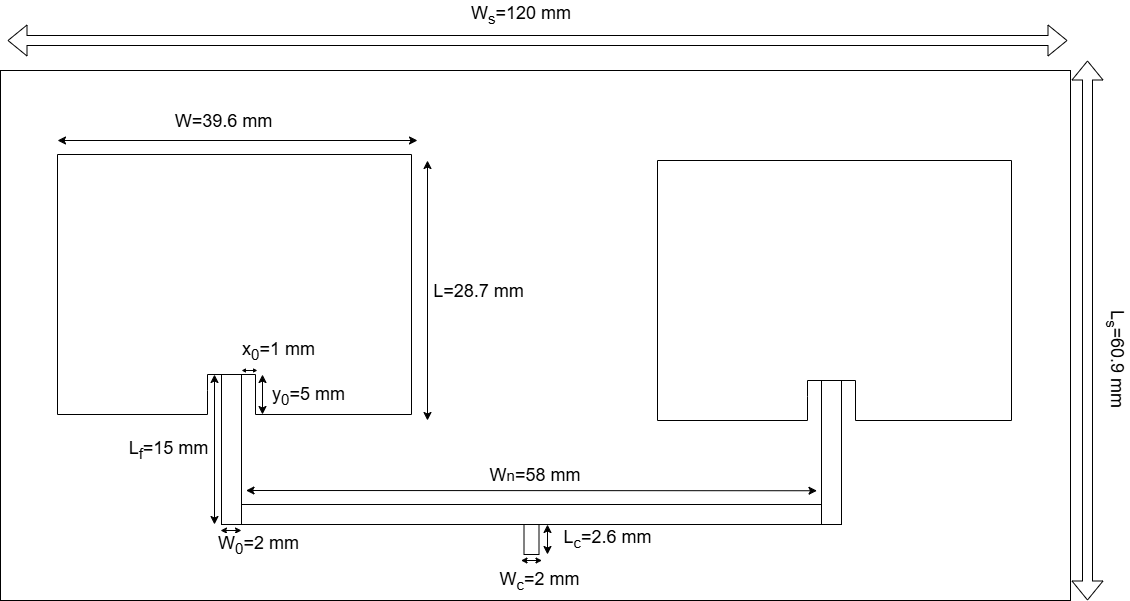

The diagram above was exported from draw.io. Its source (the exported page's mxGraphModel, read from the mxfile embedded in the PNG):
<mxGraphModel dx="1469" dy="873" grid="1" gridSize="10" guides="1" tooltips="1" connect="1" arrows="1" fold="1" page="1" pageScale="1" pageWidth="1169" pageHeight="827" math="0" shadow="0">
  <root>
    <mxCell id="0" />
    <mxCell id="1" parent="0" />
    <mxCell id="mp5wUYKm1g-1ea12N_2f-68" value="" style="rounded=0;whiteSpace=wrap;html=1;" vertex="1" parent="1">
      <mxGeometry x="13" y="140" width="1070" height="530" as="geometry" />
    </mxCell>
    <mxCell id="mp5wUYKm1g-1ea12N_2f-7" value="" style="rounded=0;whiteSpace=wrap;html=1;direction=south;" vertex="1" parent="1">
      <mxGeometry x="536.5" y="594" width="15" height="30" as="geometry" />
    </mxCell>
    <mxCell id="mp5wUYKm1g-1ea12N_2f-10" value="" style="rounded=0;whiteSpace=wrap;html=1;direction=south;" vertex="1" parent="1">
      <mxGeometry x="234" y="444" width="20" height="150" as="geometry" />
    </mxCell>
    <mxCell id="mp5wUYKm1g-1ea12N_2f-18" value="" style="rounded=0;whiteSpace=wrap;html=1;" vertex="1" parent="1">
      <mxGeometry x="254" y="574" width="580" height="20" as="geometry" />
    </mxCell>
    <mxCell id="mp5wUYKm1g-1ea12N_2f-19" value="" style="endArrow=none;html=1;rounded=0;" edge="1" parent="1">
      <mxGeometry width="50" height="50" relative="1" as="geometry">
        <mxPoint x="254" y="444" as="sourcePoint" />
        <mxPoint x="268" y="444" as="targetPoint" />
      </mxGeometry>
    </mxCell>
    <mxCell id="mp5wUYKm1g-1ea12N_2f-20" value="" style="endArrow=none;html=1;rounded=0;" edge="1" parent="1">
      <mxGeometry width="50" height="50" relative="1" as="geometry">
        <mxPoint x="268" y="484" as="sourcePoint" />
        <mxPoint x="268" y="444" as="targetPoint" />
      </mxGeometry>
    </mxCell>
    <mxCell id="mp5wUYKm1g-1ea12N_2f-21" value="" style="endArrow=none;html=1;rounded=0;" edge="1" parent="1">
      <mxGeometry width="50" height="50" relative="1" as="geometry">
        <mxPoint x="268" y="484" as="sourcePoint" />
        <mxPoint x="424" y="484" as="targetPoint" />
      </mxGeometry>
    </mxCell>
    <mxCell id="mp5wUYKm1g-1ea12N_2f-23" value="" style="endArrow=none;html=1;rounded=0;" edge="1" parent="1">
      <mxGeometry width="50" height="50" relative="1" as="geometry">
        <mxPoint x="424" y="484" as="sourcePoint" />
        <mxPoint x="424" y="224" as="targetPoint" />
      </mxGeometry>
    </mxCell>
    <mxCell id="mp5wUYKm1g-1ea12N_2f-24" value="" style="endArrow=none;html=1;rounded=0;" edge="1" parent="1">
      <mxGeometry width="50" height="50" relative="1" as="geometry">
        <mxPoint x="70" y="224" as="sourcePoint" />
        <mxPoint x="424" y="224" as="targetPoint" />
      </mxGeometry>
    </mxCell>
    <mxCell id="mp5wUYKm1g-1ea12N_2f-25" value="" style="endArrow=none;html=1;rounded=0;" edge="1" parent="1">
      <mxGeometry width="50" height="50" relative="1" as="geometry">
        <mxPoint x="220" y="444" as="sourcePoint" />
        <mxPoint x="234" y="444" as="targetPoint" />
      </mxGeometry>
    </mxCell>
    <mxCell id="mp5wUYKm1g-1ea12N_2f-26" value="" style="endArrow=none;html=1;rounded=0;" edge="1" parent="1">
      <mxGeometry width="50" height="50" relative="1" as="geometry">
        <mxPoint x="220" y="484" as="sourcePoint" />
        <mxPoint x="220" y="444" as="targetPoint" />
        <Array as="points">
          <mxPoint x="220" y="460" />
        </Array>
      </mxGeometry>
    </mxCell>
    <mxCell id="mp5wUYKm1g-1ea12N_2f-28" value="" style="endArrow=none;html=1;rounded=0;" edge="1" parent="1">
      <mxGeometry width="50" height="50" relative="1" as="geometry">
        <mxPoint x="70" y="484" as="sourcePoint" />
        <mxPoint x="220" y="484" as="targetPoint" />
      </mxGeometry>
    </mxCell>
    <mxCell id="mp5wUYKm1g-1ea12N_2f-30" value="" style="endArrow=none;html=1;rounded=0;" edge="1" parent="1">
      <mxGeometry width="50" height="50" relative="1" as="geometry">
        <mxPoint x="70" y="484" as="sourcePoint" />
        <mxPoint x="70" y="224" as="targetPoint" />
      </mxGeometry>
    </mxCell>
    <mxCell id="mp5wUYKm1g-1ea12N_2f-31" value="" style="rounded=0;whiteSpace=wrap;html=1;direction=south;" vertex="1" parent="1">
      <mxGeometry x="834" y="450" width="20" height="144" as="geometry" />
    </mxCell>
    <mxCell id="mp5wUYKm1g-1ea12N_2f-59" value="" style="endArrow=none;html=1;rounded=0;" edge="1" parent="1">
      <mxGeometry width="50" height="50" relative="1" as="geometry">
        <mxPoint x="854" y="450" as="sourcePoint" />
        <mxPoint x="868" y="450" as="targetPoint" />
      </mxGeometry>
    </mxCell>
    <mxCell id="mp5wUYKm1g-1ea12N_2f-60" value="" style="endArrow=none;html=1;rounded=0;" edge="1" parent="1">
      <mxGeometry width="50" height="50" relative="1" as="geometry">
        <mxPoint x="868" y="490" as="sourcePoint" />
        <mxPoint x="868" y="450" as="targetPoint" />
      </mxGeometry>
    </mxCell>
    <mxCell id="mp5wUYKm1g-1ea12N_2f-61" value="" style="endArrow=none;html=1;rounded=0;" edge="1" parent="1">
      <mxGeometry width="50" height="50" relative="1" as="geometry">
        <mxPoint x="868" y="490" as="sourcePoint" />
        <mxPoint x="1024" y="490" as="targetPoint" />
      </mxGeometry>
    </mxCell>
    <mxCell id="mp5wUYKm1g-1ea12N_2f-62" value="" style="endArrow=none;html=1;rounded=0;" edge="1" parent="1">
      <mxGeometry width="50" height="50" relative="1" as="geometry">
        <mxPoint x="1024" y="490" as="sourcePoint" />
        <mxPoint x="1024" y="230" as="targetPoint" />
      </mxGeometry>
    </mxCell>
    <mxCell id="mp5wUYKm1g-1ea12N_2f-63" value="" style="endArrow=none;html=1;rounded=0;" edge="1" parent="1">
      <mxGeometry width="50" height="50" relative="1" as="geometry">
        <mxPoint x="670" y="230" as="sourcePoint" />
        <mxPoint x="1024" y="230" as="targetPoint" />
      </mxGeometry>
    </mxCell>
    <mxCell id="mp5wUYKm1g-1ea12N_2f-64" value="" style="endArrow=none;html=1;rounded=0;" edge="1" parent="1">
      <mxGeometry width="50" height="50" relative="1" as="geometry">
        <mxPoint x="820" y="450" as="sourcePoint" />
        <mxPoint x="834" y="450" as="targetPoint" />
      </mxGeometry>
    </mxCell>
    <mxCell id="mp5wUYKm1g-1ea12N_2f-65" value="" style="endArrow=none;html=1;rounded=0;" edge="1" parent="1">
      <mxGeometry width="50" height="50" relative="1" as="geometry">
        <mxPoint x="820" y="490" as="sourcePoint" />
        <mxPoint x="820" y="450" as="targetPoint" />
        <Array as="points">
          <mxPoint x="820" y="466" />
        </Array>
      </mxGeometry>
    </mxCell>
    <mxCell id="mp5wUYKm1g-1ea12N_2f-66" value="" style="endArrow=none;html=1;rounded=0;" edge="1" parent="1">
      <mxGeometry width="50" height="50" relative="1" as="geometry">
        <mxPoint x="670" y="490" as="sourcePoint" />
        <mxPoint x="820" y="490" as="targetPoint" />
      </mxGeometry>
    </mxCell>
    <mxCell id="mp5wUYKm1g-1ea12N_2f-67" value="" style="endArrow=none;html=1;rounded=0;" edge="1" parent="1">
      <mxGeometry width="50" height="50" relative="1" as="geometry">
        <mxPoint x="670" y="490" as="sourcePoint" />
        <mxPoint x="670" y="230" as="targetPoint" />
      </mxGeometry>
    </mxCell>
    <mxCell id="mp5wUYKm1g-1ea12N_2f-70" value="" style="shape=flexArrow;endArrow=classic;startArrow=classic;html=1;rounded=0;" edge="1" parent="1">
      <mxGeometry width="100" height="100" relative="1" as="geometry">
        <mxPoint x="20" y="110" as="sourcePoint" />
        <mxPoint x="1080" y="110" as="targetPoint" />
      </mxGeometry>
    </mxCell>
    <mxCell id="mp5wUYKm1g-1ea12N_2f-71" value="W&lt;sub&gt;s&lt;/sub&gt;=120 mm" style="text;html=1;whiteSpace=wrap;strokeColor=none;fillColor=none;align=center;verticalAlign=middle;rounded=0;fontSize=18;" vertex="1" parent="1">
      <mxGeometry x="449" y="70" width="170" height="30" as="geometry" />
    </mxCell>
    <mxCell id="mp5wUYKm1g-1ea12N_2f-73" value="" style="endArrow=classic;startArrow=classic;html=1;rounded=0;" edge="1" parent="1">
      <mxGeometry width="50" height="50" relative="1" as="geometry">
        <mxPoint x="70" y="210" as="sourcePoint" />
        <mxPoint x="430" y="210" as="targetPoint" />
      </mxGeometry>
    </mxCell>
    <mxCell id="mp5wUYKm1g-1ea12N_2f-74" value="W=39.6 mm" style="edgeLabel;html=1;align=center;verticalAlign=middle;resizable=0;points=[];fontSize=18;" vertex="1" connectable="0" parent="mp5wUYKm1g-1ea12N_2f-73">
      <mxGeometry x="-0.1056" y="-2" relative="1" as="geometry">
        <mxPoint x="4" y="-22" as="offset" />
      </mxGeometry>
    </mxCell>
    <mxCell id="mp5wUYKm1g-1ea12N_2f-75" value="" style="shape=flexArrow;endArrow=classic;startArrow=classic;html=1;rounded=0;" edge="1" parent="1">
      <mxGeometry width="100" height="100" relative="1" as="geometry">
        <mxPoint x="1100" y="670" as="sourcePoint" />
        <mxPoint x="1100" y="130" as="targetPoint" />
      </mxGeometry>
    </mxCell>
    <mxCell id="mp5wUYKm1g-1ea12N_2f-76" value="L&lt;sub&gt;s&lt;/sub&gt;=60.9 mm" style="text;html=1;whiteSpace=wrap;strokeColor=none;fillColor=none;align=center;verticalAlign=middle;rounded=0;rotation=90;fontSize=18;" vertex="1" parent="1">
      <mxGeometry x="1070" y="414" width="115" height="30" as="geometry" />
    </mxCell>
    <mxCell id="mp5wUYKm1g-1ea12N_2f-77" value="" style="endArrow=classic;startArrow=classic;html=1;rounded=0;" edge="1" parent="1">
      <mxGeometry width="50" height="50" relative="1" as="geometry">
        <mxPoint x="440" y="490" as="sourcePoint" />
        <mxPoint x="440" y="230" as="targetPoint" />
      </mxGeometry>
    </mxCell>
    <mxCell id="mp5wUYKm1g-1ea12N_2f-78" value="L=28.7 mm" style="edgeLabel;html=1;align=center;verticalAlign=middle;resizable=0;points=[];fontSize=18;" vertex="1" connectable="0" parent="mp5wUYKm1g-1ea12N_2f-77">
      <mxGeometry x="0.0026" y="-1" relative="1" as="geometry">
        <mxPoint x="49" as="offset" />
      </mxGeometry>
    </mxCell>
    <mxCell id="mp5wUYKm1g-1ea12N_2f-80" value="" style="endArrow=classic;startArrow=classic;html=1;rounded=0;endSize=4;startSize=4;" edge="1" parent="1">
      <mxGeometry width="50" height="50" relative="1" as="geometry">
        <mxPoint x="233" y="600" as="sourcePoint" />
        <mxPoint x="254" y="600" as="targetPoint" />
      </mxGeometry>
    </mxCell>
    <mxCell id="mp5wUYKm1g-1ea12N_2f-81" value="W&lt;font&gt;&lt;sub&gt;0&lt;/sub&gt;=2 mm&lt;/font&gt;" style="edgeLabel;html=1;align=center;verticalAlign=middle;resizable=0;points=[];fontSize=18;" vertex="1" connectable="0" parent="mp5wUYKm1g-1ea12N_2f-80">
      <mxGeometry x="0.0252" relative="1" as="geometry">
        <mxPoint x="26" y="14" as="offset" />
      </mxGeometry>
    </mxCell>
    <mxCell id="mp5wUYKm1g-1ea12N_2f-82" value="" style="endArrow=classic;startArrow=classic;html=1;rounded=0;" edge="1" parent="1">
      <mxGeometry width="50" height="50" relative="1" as="geometry">
        <mxPoint x="227" y="594" as="sourcePoint" />
        <mxPoint x="227" y="444" as="targetPoint" />
      </mxGeometry>
    </mxCell>
    <mxCell id="mp5wUYKm1g-1ea12N_2f-83" value="L&lt;sub&gt;f&lt;/sub&gt;=15 mm" style="edgeLabel;html=1;align=center;verticalAlign=middle;resizable=0;points=[];fontSize=18;" vertex="1" connectable="0" parent="mp5wUYKm1g-1ea12N_2f-82">
      <mxGeometry x="-0.0242" relative="1" as="geometry">
        <mxPoint x="-47" y="-2" as="offset" />
      </mxGeometry>
    </mxCell>
    <mxCell id="mp5wUYKm1g-1ea12N_2f-84" value="" style="endArrow=classic;startArrow=classic;html=1;rounded=0;" edge="1" parent="1">
      <mxGeometry width="50" height="50" relative="1" as="geometry">
        <mxPoint x="275" y="484" as="sourcePoint" />
        <mxPoint x="275" y="444" as="targetPoint" />
      </mxGeometry>
    </mxCell>
    <mxCell id="mp5wUYKm1g-1ea12N_2f-85" value="y&lt;sub&gt;0&lt;/sub&gt;=5 mm" style="edgeLabel;html=1;align=center;verticalAlign=middle;resizable=0;points=[];fontSize=18;" vertex="1" connectable="0" parent="mp5wUYKm1g-1ea12N_2f-84">
      <mxGeometry x="-0.0625" relative="1" as="geometry">
        <mxPoint x="45" as="offset" />
      </mxGeometry>
    </mxCell>
    <mxCell id="mp5wUYKm1g-1ea12N_2f-86" value="" style="endArrow=classic;startArrow=classic;html=1;rounded=0;endSize=2;startSize=2;" edge="1" parent="1">
      <mxGeometry width="50" height="50" relative="1" as="geometry">
        <mxPoint x="270" y="440" as="sourcePoint" />
        <mxPoint x="254" y="440" as="targetPoint" />
      </mxGeometry>
    </mxCell>
    <mxCell id="mp5wUYKm1g-1ea12N_2f-87" value="x&lt;sub&gt;0&lt;/sub&gt;=1 mm" style="edgeLabel;html=1;align=center;verticalAlign=middle;resizable=0;points=[];fontSize=18;" vertex="1" connectable="0" parent="mp5wUYKm1g-1ea12N_2f-86">
      <mxGeometry x="0.0739" y="-1" relative="1" as="geometry">
        <mxPoint x="29" y="-19" as="offset" />
      </mxGeometry>
    </mxCell>
    <mxCell id="mp5wUYKm1g-1ea12N_2f-88" value="&lt;span&gt;W&lt;span style=&quot;font-size: 15px;&quot;&gt;n&lt;/span&gt;=58 mm&lt;/span&gt;" style="text;html=1;whiteSpace=wrap;strokeColor=none;fillColor=none;align=center;verticalAlign=middle;rounded=0;fontSize=18;" vertex="1" parent="1">
      <mxGeometry x="490" y="530" width="116" height="30" as="geometry" />
    </mxCell>
    <mxCell id="mp5wUYKm1g-1ea12N_2f-89" value="" style="endArrow=classic;startArrow=classic;html=1;rounded=0;entryX=0.835;entryY=1.15;entryDx=0;entryDy=0;entryPerimeter=0;" edge="1" parent="1">
      <mxGeometry width="50" height="50" relative="1" as="geometry">
        <mxPoint x="258.5" y="560" as="sourcePoint" />
        <mxPoint x="829.5" y="560.24" as="targetPoint" />
      </mxGeometry>
    </mxCell>
    <mxCell id="mp5wUYKm1g-1ea12N_2f-90" value="" style="endArrow=classic;startArrow=classic;html=1;rounded=0;" edge="1" parent="1">
      <mxGeometry width="50" height="50" relative="1" as="geometry">
        <mxPoint x="560" y="624" as="sourcePoint" />
        <mxPoint x="560" y="594" as="targetPoint" />
      </mxGeometry>
    </mxCell>
    <mxCell id="mp5wUYKm1g-1ea12N_2f-94" value="&lt;font&gt;L&lt;sub&gt;c&lt;/sub&gt;=2.6 mm&lt;/font&gt;" style="edgeLabel;html=1;align=center;verticalAlign=middle;resizable=0;points=[];fontSize=18;" vertex="1" connectable="0" parent="mp5wUYKm1g-1ea12N_2f-90">
      <mxGeometry x="0.0101" y="-1" relative="1" as="geometry">
        <mxPoint x="58" as="offset" />
      </mxGeometry>
    </mxCell>
    <mxCell id="mp5wUYKm1g-1ea12N_2f-92" value="" style="endArrow=classic;startArrow=classic;html=1;rounded=0;" edge="1" parent="1">
      <mxGeometry width="50" height="50" relative="1" as="geometry">
        <mxPoint x="540" y="640" as="sourcePoint" />
        <mxPoint x="540" y="640" as="targetPoint" />
      </mxGeometry>
    </mxCell>
    <mxCell id="mp5wUYKm1g-1ea12N_2f-93" value="" style="endArrow=classic;startArrow=classic;html=1;rounded=0;startSize=4;endSize=4;" edge="1" parent="1">
      <mxGeometry width="50" height="50" relative="1" as="geometry">
        <mxPoint x="533.5" y="630" as="sourcePoint" />
        <mxPoint x="554.5" y="630" as="targetPoint" />
      </mxGeometry>
    </mxCell>
    <mxCell id="mp5wUYKm1g-1ea12N_2f-95" value="W&lt;sub&gt;c&lt;/sub&gt;=2 mm" style="edgeLabel;html=1;align=center;verticalAlign=middle;resizable=0;points=[];fontSize=18;" vertex="1" connectable="0" parent="mp5wUYKm1g-1ea12N_2f-93">
      <mxGeometry x="-0.0647" relative="1" as="geometry">
        <mxPoint x="8" y="20" as="offset" />
      </mxGeometry>
    </mxCell>
  </root>
</mxGraphModel>